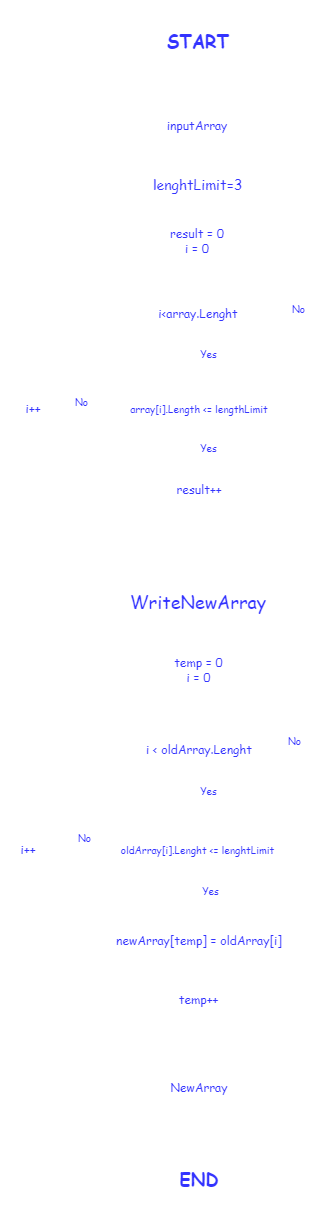

The diagram above was exported from draw.io. Its source (the exported page's mxGraphModel, read from the mxfile embedded in the PNG):
<mxGraphModel dx="632" dy="634" grid="0" gridSize="10" guides="1" tooltips="1" connect="1" arrows="1" fold="1" page="0" pageScale="1" pageWidth="827" pageHeight="1169" math="0" shadow="0">
  <root>
    <mxCell id="0" />
    <mxCell id="1" parent="0" />
    <mxCell id="58" style="edgeStyle=none;html=1;exitX=0.5;exitY=1;exitDx=0;exitDy=0;entryX=0.5;entryY=0;entryDx=0;entryDy=0;fontSize=18;fontColor=#3333FF;strokeColor=#FFFFFF;fontFamily=Comic Sans MS;labelBackgroundColor=none;" parent="1" source="2" target="57" edge="1">
      <mxGeometry relative="1" as="geometry" />
    </mxCell>
    <mxCell id="2" value="inputArray" style="rounded=0;whiteSpace=wrap;html=1;strokeColor=#FFFFFF;fontFamily=Comic Sans MS;fontColor=#3333FF;labelBackgroundColor=none;" parent="1" vertex="1">
      <mxGeometry x="388" y="96" width="120" height="40" as="geometry" />
    </mxCell>
    <mxCell id="32" style="edgeStyle=none;html=1;entryX=0.5;entryY=0;entryDx=0;entryDy=0;strokeColor=#FFFFFF;fontFamily=Comic Sans MS;fontColor=#3333FF;labelBackgroundColor=none;" parent="1" source="6" target="9" edge="1">
      <mxGeometry relative="1" as="geometry" />
    </mxCell>
    <mxCell id="6" value="&lt;div style=&quot;line-height: 19px&quot;&gt;&lt;span style=&quot;font-size: 18px&quot;&gt;WriteNewArray&lt;/span&gt;&lt;/div&gt;" style="rounded=0;whiteSpace=wrap;html=1;strokeColor=#FFFFFF;align=center;fontFamily=Comic Sans MS;fontColor=#3333FF;labelBackgroundColor=none;" parent="1" vertex="1">
      <mxGeometry x="354" y="573" width="190" height="40" as="geometry" />
    </mxCell>
    <mxCell id="29" style="edgeStyle=none;html=1;entryX=0.5;entryY=0;entryDx=0;entryDy=0;strokeColor=#FFFFFF;fontFamily=Comic Sans MS;fontColor=#3333FF;labelBackgroundColor=none;" parent="1" source="9" target="10" edge="1">
      <mxGeometry relative="1" as="geometry" />
    </mxCell>
    <mxCell id="9" value="&lt;font&gt;temp = 0&lt;br&gt;i = 0&lt;/font&gt;" style="rounded=0;whiteSpace=wrap;html=1;strokeColor=#FFFFFF;fontFamily=Comic Sans MS;fontColor=#3333FF;labelBackgroundColor=none;" parent="1" vertex="1">
      <mxGeometry x="399.5" y="642" width="99" height="36" as="geometry" />
    </mxCell>
    <mxCell id="15" style="edgeStyle=none;html=1;entryX=0.5;entryY=0;entryDx=0;entryDy=0;strokeColor=#FFFFFF;fontFamily=Comic Sans MS;fontColor=#3333FF;labelBackgroundColor=none;" parent="1" source="10" target="11" edge="1">
      <mxGeometry relative="1" as="geometry" />
    </mxCell>
    <mxCell id="73" value="Yes" style="edgeLabel;html=1;align=center;verticalAlign=middle;resizable=0;points=[];fontSize=10;fontColor=#3333FF;fontFamily=Comic Sans MS;labelBackgroundColor=none;" parent="15" vertex="1" connectable="0">
      <mxGeometry x="-0.45" y="-1" relative="1" as="geometry">
        <mxPoint x="11" y="-1" as="offset" />
      </mxGeometry>
    </mxCell>
    <mxCell id="31" style="edgeStyle=none;html=1;entryX=0.5;entryY=0;entryDx=0;entryDy=0;strokeColor=#FFFFFF;fontFamily=Comic Sans MS;fontColor=#3333FF;labelBackgroundColor=none;" parent="1" source="10" target="30" edge="1">
      <mxGeometry relative="1" as="geometry">
        <Array as="points">
          <mxPoint x="570" y="740" />
          <mxPoint x="570" y="1030" />
          <mxPoint x="450" y="1030" />
        </Array>
      </mxGeometry>
    </mxCell>
    <mxCell id="10" value="i &amp;lt; oldArray.Lenght" style="rhombus;whiteSpace=wrap;html=1;strokeColor=#FFFFFF;fontFamily=Comic Sans MS;fontColor=#3333FF;labelBackgroundColor=none;" parent="1" vertex="1">
      <mxGeometry x="370" y="710" width="160" height="60" as="geometry" />
    </mxCell>
    <mxCell id="16" style="edgeStyle=none;html=1;entryX=0.5;entryY=0;entryDx=0;entryDy=0;strokeColor=#FFFFFF;fontFamily=Comic Sans MS;fontColor=#3333FF;labelBackgroundColor=none;" parent="1" source="11" target="12" edge="1">
      <mxGeometry relative="1" as="geometry" />
    </mxCell>
    <mxCell id="77" style="edgeStyle=none;html=1;exitX=0;exitY=0.5;exitDx=0;exitDy=0;entryX=1;entryY=0.5;entryDx=0;entryDy=0;fontSize=10;fontColor=#3333FF;strokeColor=#FFFFFF;fontFamily=Comic Sans MS;labelBackgroundColor=none;" parent="1" source="11" target="20" edge="1">
      <mxGeometry relative="1" as="geometry" />
    </mxCell>
    <mxCell id="80" value="No" style="edgeLabel;html=1;align=center;verticalAlign=middle;resizable=0;points=[];fontSize=10;fontColor=#3333FF;fontFamily=Comic Sans MS;labelBackgroundColor=none;" parent="77" vertex="1" connectable="0">
      <mxGeometry x="-0.2952" y="3" relative="1" as="geometry">
        <mxPoint x="-2" y="-15" as="offset" />
      </mxGeometry>
    </mxCell>
    <mxCell id="11" value="&lt;div style=&quot;line-height: 19px&quot;&gt;&lt;font size=&quot;1&quot;&gt;oldArray[i].Lenght &amp;lt;= lenghtLimit&lt;/font&gt;&lt;/div&gt;" style="rhombus;whiteSpace=wrap;html=1;strokeColor=#FFFFFF;fontFamily=Comic Sans MS;fontColor=#3333FF;labelBackgroundColor=none;" parent="1" vertex="1">
      <mxGeometry x="353.5" y="811.5" width="189" height="57" as="geometry" />
    </mxCell>
    <mxCell id="19" style="edgeStyle=none;html=1;entryX=0.5;entryY=0;entryDx=0;entryDy=0;strokeColor=#FFFFFF;fontFamily=Comic Sans MS;fontColor=#3333FF;labelBackgroundColor=none;" parent="1" source="12" target="13" edge="1">
      <mxGeometry relative="1" as="geometry" />
    </mxCell>
    <mxCell id="12" value="newArray[temp] = oldArray[i]" style="rounded=0;whiteSpace=wrap;html=1;strokeColor=#FFFFFF;fontFamily=Comic Sans MS;fontColor=#3333FF;labelBackgroundColor=none;" parent="1" vertex="1">
      <mxGeometry x="337" y="914" width="226" height="34" as="geometry" />
    </mxCell>
    <mxCell id="78" style="edgeStyle=none;html=1;exitX=0;exitY=0.5;exitDx=0;exitDy=0;entryX=0.5;entryY=1;entryDx=0;entryDy=0;fontSize=10;fontColor=#3333FF;strokeColor=#FFFFFF;fontFamily=Comic Sans MS;labelBackgroundColor=none;" parent="1" source="13" target="20" edge="1">
      <mxGeometry relative="1" as="geometry">
        <Array as="points">
          <mxPoint x="279" y="990" />
        </Array>
      </mxGeometry>
    </mxCell>
    <mxCell id="13" value="&lt;font&gt;temp++&lt;/font&gt;" style="rounded=0;whiteSpace=wrap;html=1;strokeColor=#FFFFFF;fontFamily=Comic Sans MS;fontColor=#3333FF;labelBackgroundColor=none;" parent="1" vertex="1">
      <mxGeometry x="414.5" y="970" width="69" height="40" as="geometry" />
    </mxCell>
    <mxCell id="79" style="edgeStyle=none;html=1;exitX=0.5;exitY=0;exitDx=0;exitDy=0;entryX=0;entryY=0.5;entryDx=0;entryDy=0;fontSize=10;fontColor=#3333FF;strokeColor=#FFFFFF;fontFamily=Comic Sans MS;labelBackgroundColor=none;" parent="1" source="20" target="10" edge="1">
      <mxGeometry relative="1" as="geometry">
        <Array as="points">
          <mxPoint x="279" y="740" />
        </Array>
      </mxGeometry>
    </mxCell>
    <mxCell id="20" value="&lt;font&gt;i++&lt;/font&gt;" style="rounded=0;whiteSpace=wrap;html=1;strokeColor=#FFFFFF;fontFamily=Comic Sans MS;fontColor=#3333FF;labelBackgroundColor=none;" parent="1" vertex="1">
      <mxGeometry x="251" y="827.5" width="56" height="25" as="geometry" />
    </mxCell>
    <mxCell id="82" value="" style="edgeStyle=none;html=1;fontSize=10;fontColor=#3333FF;strokeColor=#FFFFFF;fontFamily=Comic Sans MS;labelBackgroundColor=none;" parent="1" source="30" target="81" edge="1">
      <mxGeometry relative="1" as="geometry" />
    </mxCell>
    <mxCell id="30" value="&lt;font&gt;NewArray&lt;/font&gt;" style="shape=document;whiteSpace=wrap;html=1;boundedLbl=1;strokeColor=#FFFFFF;fontFamily=Comic Sans MS;fontColor=#3333FF;labelBackgroundColor=none;" parent="1" vertex="1">
      <mxGeometry x="400" y="1060" width="100" height="50" as="geometry" />
    </mxCell>
    <mxCell id="36" style="edgeStyle=none;html=1;entryX=0.5;entryY=0;entryDx=0;entryDy=0;strokeColor=#FFFFFF;fontFamily=Comic Sans MS;fontColor=#3333FF;labelBackgroundColor=none;" parent="1" source="37" target="39" edge="1">
      <mxGeometry relative="1" as="geometry" />
    </mxCell>
    <mxCell id="37" value="&lt;font&gt;result = 0&lt;br&gt;i = 0&lt;/font&gt;" style="rounded=0;whiteSpace=wrap;html=1;strokeColor=#FFFFFF;fontFamily=Comic Sans MS;fontColor=#3333FF;labelBackgroundColor=none;" parent="1" vertex="1">
      <mxGeometry x="407" y="216" width="82" height="29" as="geometry" />
    </mxCell>
    <mxCell id="38" style="edgeStyle=none;html=1;entryX=0.5;entryY=0;entryDx=0;entryDy=0;strokeColor=#FFFFFF;fontFamily=Comic Sans MS;fontColor=#3333FF;labelBackgroundColor=none;" parent="1" source="39" target="42" edge="1">
      <mxGeometry relative="1" as="geometry" />
    </mxCell>
    <mxCell id="66" value="Yes" style="edgeLabel;html=1;align=center;verticalAlign=middle;resizable=0;points=[];fontSize=10;fontColor=#3333FF;fontFamily=Comic Sans MS;labelBackgroundColor=none;" parent="38" vertex="1" connectable="0">
      <mxGeometry x="-0.45" y="-1" relative="1" as="geometry">
        <mxPoint x="10" as="offset" />
      </mxGeometry>
    </mxCell>
    <mxCell id="56" style="edgeStyle=none;html=1;strokeColor=#FFFFFF;fontFamily=Comic Sans MS;fontColor=#3333FF;labelBackgroundColor=none;" parent="1" source="39" target="6" edge="1">
      <mxGeometry relative="1" as="geometry">
        <Array as="points">
          <mxPoint x="566" y="304" />
          <mxPoint x="566" y="367" />
          <mxPoint x="566" y="499" />
          <mxPoint x="566" y="530" />
          <mxPoint x="449" y="530" />
        </Array>
      </mxGeometry>
    </mxCell>
    <mxCell id="72" value="No" style="edgeLabel;html=1;align=center;verticalAlign=middle;resizable=0;points=[];fontSize=10;fontColor=#3333FF;fontFamily=Comic Sans MS;labelBackgroundColor=none;" parent="56" vertex="1" connectable="0">
      <mxGeometry x="-0.9122" y="-1" relative="1" as="geometry">
        <mxPoint x="1" y="-6" as="offset" />
      </mxGeometry>
    </mxCell>
    <mxCell id="39" value="i&amp;lt;array.Lenght" style="rhombus;whiteSpace=wrap;html=1;strokeColor=#FFFFFF;fontFamily=Comic Sans MS;fontColor=#3333FF;labelBackgroundColor=none;" parent="1" vertex="1">
      <mxGeometry x="369" y="274" width="160" height="60" as="geometry" />
    </mxCell>
    <mxCell id="40" style="edgeStyle=none;html=1;entryX=0.5;entryY=0;entryDx=0;entryDy=0;strokeColor=#FFFFFF;fontFamily=Comic Sans MS;fontColor=#3333FF;labelBackgroundColor=none;" parent="1" source="42" edge="1">
      <mxGeometry relative="1" as="geometry">
        <mxPoint x="449" y="464" as="targetPoint" />
      </mxGeometry>
    </mxCell>
    <mxCell id="83" style="edgeStyle=none;html=1;exitX=0;exitY=0.5;exitDx=0;exitDy=0;entryX=1;entryY=0.5;entryDx=0;entryDy=0;fontSize=10;fontColor=#3333FF;strokeColor=#FFFFFF;fontFamily=Comic Sans MS;labelBackgroundColor=none;" parent="1" source="42" target="51" edge="1">
      <mxGeometry relative="1" as="geometry" />
    </mxCell>
    <mxCell id="84" value="No" style="edgeLabel;html=1;align=center;verticalAlign=middle;resizable=0;points=[];fontSize=10;fontColor=#3333FF;fontFamily=Comic Sans MS;labelBackgroundColor=none;" parent="83" vertex="1" connectable="0">
      <mxGeometry x="-0.4815" y="-1" relative="1" as="geometry">
        <mxPoint x="-4" y="-6" as="offset" />
      </mxGeometry>
    </mxCell>
    <mxCell id="42" value="&lt;div style=&quot;line-height: 19px&quot;&gt;&lt;font style=&quot;font-size: 10px&quot;&gt;array[i].Length &amp;lt;= lengthLimit&lt;/font&gt;&lt;/div&gt;" style="rhombus;whiteSpace=wrap;html=1;strokeColor=#FFFFFF;fontFamily=Comic Sans MS;fontColor=#3333FF;labelBackgroundColor=none;" parent="1" vertex="1">
      <mxGeometry x="345" y="371" width="210" height="56" as="geometry" />
    </mxCell>
    <mxCell id="75" style="edgeStyle=none;html=1;exitX=0;exitY=0.5;exitDx=0;exitDy=0;entryX=0.5;entryY=1;entryDx=0;entryDy=0;fontSize=10;fontColor=#3333FF;strokeColor=#FFFFFF;fontFamily=Comic Sans MS;labelBackgroundColor=none;" parent="1" source="46" target="51" edge="1">
      <mxGeometry relative="1" as="geometry">
        <Array as="points">
          <mxPoint x="285" y="480" />
        </Array>
      </mxGeometry>
    </mxCell>
    <mxCell id="46" value="&lt;font&gt;result++&lt;/font&gt;" style="rounded=0;whiteSpace=wrap;html=1;strokeColor=#FFFFFF;fontFamily=Comic Sans MS;fontColor=#3333FF;labelBackgroundColor=none;" parent="1" vertex="1">
      <mxGeometry x="411" y="463" width="78" height="34" as="geometry" />
    </mxCell>
    <mxCell id="76" style="edgeStyle=none;html=1;exitX=0.5;exitY=0;exitDx=0;exitDy=0;entryX=0;entryY=0.5;entryDx=0;entryDy=0;fontSize=10;fontColor=#3333FF;strokeColor=#FFFFFF;fontFamily=Comic Sans MS;labelBackgroundColor=none;" parent="1" source="51" target="39" edge="1">
      <mxGeometry relative="1" as="geometry">
        <Array as="points">
          <mxPoint x="285" y="304" />
        </Array>
      </mxGeometry>
    </mxCell>
    <mxCell id="51" value="&lt;font&gt;i++&lt;/font&gt;" style="rounded=0;whiteSpace=wrap;html=1;strokeColor=#FFFFFF;fontFamily=Comic Sans MS;fontColor=#3333FF;labelBackgroundColor=none;" parent="1" vertex="1">
      <mxGeometry x="259" y="388.5" width="50" height="21" as="geometry" />
    </mxCell>
    <mxCell id="59" style="edgeStyle=none;html=1;exitX=0.5;exitY=1;exitDx=0;exitDy=0;entryX=0.5;entryY=0;entryDx=0;entryDy=0;fontSize=18;fontColor=#3333FF;strokeColor=#FFFFFF;fontFamily=Comic Sans MS;labelBackgroundColor=none;" parent="1" source="57" target="37" edge="1">
      <mxGeometry relative="1" as="geometry" />
    </mxCell>
    <mxCell id="57" value="&lt;span style=&quot;font-size: 14px&quot;&gt;lenghtLimit=3&lt;/span&gt;" style="rounded=0;whiteSpace=wrap;html=1;strokeColor=#FFFFFF;fontFamily=Comic Sans MS;fontColor=#3333FF;labelBackgroundColor=none;" parent="1" vertex="1">
      <mxGeometry x="391.5" y="161" width="113" height="30" as="geometry" />
    </mxCell>
    <mxCell id="61" style="edgeStyle=none;html=1;exitX=0.5;exitY=1;exitDx=0;exitDy=0;entryX=0.5;entryY=0;entryDx=0;entryDy=0;fontSize=18;fontColor=#3333FF;strokeColor=#FFFFFF;fontFamily=Comic Sans MS;labelBackgroundColor=none;" parent="1" source="60" target="2" edge="1">
      <mxGeometry relative="1" as="geometry" />
    </mxCell>
    <mxCell id="60" value="&lt;b&gt;START&lt;/b&gt;" style="ellipse;whiteSpace=wrap;html=1;labelBackgroundColor=none;fontSize=18;fontColor=#3333FF;strokeColor=#FFFFFF;fontFamily=Comic Sans MS;" parent="1" vertex="1">
      <mxGeometry x="389" y="-9" width="120" height="80" as="geometry" />
    </mxCell>
    <mxCell id="67" value="&lt;font&gt;Yes&lt;/font&gt;" style="edgeLabel;html=1;align=center;verticalAlign=middle;resizable=0;points=[];fontSize=10;fontColor=#3333FF;fontFamily=Comic Sans MS;labelBackgroundColor=none;" parent="1" vertex="1" connectable="0">
      <mxGeometry x="516" y="437.0033333333333" as="geometry">
        <mxPoint x="-57" y="1" as="offset" />
      </mxGeometry>
    </mxCell>
    <mxCell id="69" value="&lt;span style=&quot;font-size: 10px&quot;&gt;No&lt;/span&gt;" style="edgeLabel;html=1;align=center;verticalAlign=middle;resizable=0;points=[];fontSize=18;fontColor=#3333FF;fontFamily=Comic Sans MS;labelBackgroundColor=none;" parent="1" vertex="1" connectable="0">
      <mxGeometry x="570.9966666666668" y="310" as="geometry">
        <mxPoint x="-26" y="418" as="offset" />
      </mxGeometry>
    </mxCell>
    <mxCell id="74" value="Yes" style="edgeLabel;html=1;align=center;verticalAlign=middle;resizable=0;points=[];fontSize=10;fontColor=#3333FF;fontFamily=Comic Sans MS;labelBackgroundColor=none;" parent="1" vertex="1" connectable="0">
      <mxGeometry x="474" y="790.8333333333333" as="geometry">
        <mxPoint x="-13" y="90" as="offset" />
      </mxGeometry>
    </mxCell>
    <mxCell id="81" value="&lt;font style=&quot;font-size: 18px&quot;&gt;&lt;b&gt;END&lt;/b&gt;&lt;/font&gt;" style="ellipse;whiteSpace=wrap;html=1;strokeColor=#FFFFFF;fontFamily=Comic Sans MS;fontColor=#3333FF;labelBackgroundColor=none;" parent="1" vertex="1">
      <mxGeometry x="390" y="1139" width="120" height="60" as="geometry" />
    </mxCell>
  </root>
</mxGraphModel>